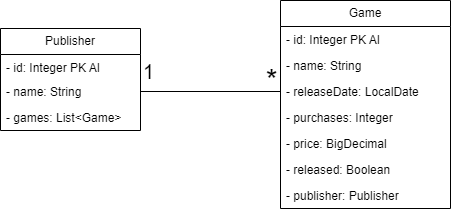

The diagram above was exported from draw.io. Its source (the exported page's mxGraphModel, read from the mxfile embedded in the PNG):
<mxGraphModel dx="1050" dy="522" grid="1" gridSize="10" guides="1" tooltips="1" connect="1" arrows="1" fold="1" page="1" pageScale="1" pageWidth="827" pageHeight="1169" math="0" shadow="0">
  <root>
    <mxCell id="0" />
    <mxCell id="1" parent="0" />
    <mxCell id="NJTD5CqCwPdQMlsYqJ8i-1" value="Publisher" style="swimlane;fontStyle=0;childLayout=stackLayout;horizontal=1;startSize=26;fillColor=none;horizontalStack=0;resizeParent=1;resizeParentMax=0;resizeLast=0;collapsible=1;marginBottom=0;whiteSpace=wrap;html=1;" vertex="1" parent="1">
      <mxGeometry x="110" y="98" width="140" height="102" as="geometry" />
    </mxCell>
    <mxCell id="NJTD5CqCwPdQMlsYqJ8i-2" value="- id: Integer PK AI" style="text;strokeColor=none;fillColor=none;align=left;verticalAlign=top;spacingLeft=4;spacingRight=4;overflow=hidden;rotatable=0;points=[[0,0.5],[1,0.5]];portConstraint=eastwest;whiteSpace=wrap;html=1;" vertex="1" parent="NJTD5CqCwPdQMlsYqJ8i-1">
      <mxGeometry y="26" width="140" height="24" as="geometry" />
    </mxCell>
    <mxCell id="NJTD5CqCwPdQMlsYqJ8i-3" value="- name: String" style="text;strokeColor=none;fillColor=none;align=left;verticalAlign=top;spacingLeft=4;spacingRight=4;overflow=hidden;rotatable=0;points=[[0,0.5],[1,0.5]];portConstraint=eastwest;whiteSpace=wrap;html=1;" vertex="1" parent="NJTD5CqCwPdQMlsYqJ8i-1">
      <mxGeometry y="50" width="140" height="26" as="geometry" />
    </mxCell>
    <mxCell id="NJTD5CqCwPdQMlsYqJ8i-16" value="- games: List&amp;lt;Game&amp;gt;" style="text;strokeColor=none;fillColor=none;align=left;verticalAlign=top;spacingLeft=4;spacingRight=4;overflow=hidden;rotatable=0;points=[[0,0.5],[1,0.5]];portConstraint=eastwest;whiteSpace=wrap;html=1;" vertex="1" parent="NJTD5CqCwPdQMlsYqJ8i-1">
      <mxGeometry y="76" width="140" height="26" as="geometry" />
    </mxCell>
    <mxCell id="NJTD5CqCwPdQMlsYqJ8i-6" value="Game" style="swimlane;fontStyle=0;childLayout=stackLayout;horizontal=1;startSize=26;fillColor=none;horizontalStack=0;resizeParent=1;resizeParentMax=0;resizeLast=0;collapsible=1;marginBottom=0;whiteSpace=wrap;html=1;" vertex="1" parent="1">
      <mxGeometry x="390" y="70" width="170" height="208" as="geometry" />
    </mxCell>
    <mxCell id="NJTD5CqCwPdQMlsYqJ8i-10" value="- id: Integer PK AI" style="text;strokeColor=none;fillColor=none;align=left;verticalAlign=top;spacingLeft=4;spacingRight=4;overflow=hidden;rotatable=0;points=[[0,0.5],[1,0.5]];portConstraint=eastwest;whiteSpace=wrap;html=1;" vertex="1" parent="NJTD5CqCwPdQMlsYqJ8i-6">
      <mxGeometry y="26" width="170" height="26" as="geometry" />
    </mxCell>
    <mxCell id="NJTD5CqCwPdQMlsYqJ8i-11" value="- name: String" style="text;strokeColor=none;fillColor=none;align=left;verticalAlign=top;spacingLeft=4;spacingRight=4;overflow=hidden;rotatable=0;points=[[0,0.5],[1,0.5]];portConstraint=eastwest;whiteSpace=wrap;html=1;" vertex="1" parent="NJTD5CqCwPdQMlsYqJ8i-6">
      <mxGeometry y="52" width="170" height="26" as="geometry" />
    </mxCell>
    <mxCell id="NJTD5CqCwPdQMlsYqJ8i-8" value="- releaseDate: LocalDate" style="text;strokeColor=none;fillColor=none;align=left;verticalAlign=top;spacingLeft=4;spacingRight=4;overflow=hidden;rotatable=0;points=[[0,0.5],[1,0.5]];portConstraint=eastwest;whiteSpace=wrap;html=1;" vertex="1" parent="NJTD5CqCwPdQMlsYqJ8i-6">
      <mxGeometry y="78" width="170" height="26" as="geometry" />
    </mxCell>
    <mxCell id="NJTD5CqCwPdQMlsYqJ8i-13" value="- purchases: Integer" style="text;strokeColor=none;fillColor=none;align=left;verticalAlign=top;spacingLeft=4;spacingRight=4;overflow=hidden;rotatable=0;points=[[0,0.5],[1,0.5]];portConstraint=eastwest;whiteSpace=wrap;html=1;" vertex="1" parent="NJTD5CqCwPdQMlsYqJ8i-6">
      <mxGeometry y="104" width="170" height="26" as="geometry" />
    </mxCell>
    <mxCell id="NJTD5CqCwPdQMlsYqJ8i-9" value="- price: BigDecimal" style="text;strokeColor=none;fillColor=none;align=left;verticalAlign=top;spacingLeft=4;spacingRight=4;overflow=hidden;rotatable=0;points=[[0,0.5],[1,0.5]];portConstraint=eastwest;whiteSpace=wrap;html=1;" vertex="1" parent="NJTD5CqCwPdQMlsYqJ8i-6">
      <mxGeometry y="130" width="170" height="26" as="geometry" />
    </mxCell>
    <mxCell id="NJTD5CqCwPdQMlsYqJ8i-14" value="- released: Boolean" style="text;strokeColor=none;fillColor=none;align=left;verticalAlign=top;spacingLeft=4;spacingRight=4;overflow=hidden;rotatable=0;points=[[0,0.5],[1,0.5]];portConstraint=eastwest;whiteSpace=wrap;html=1;" vertex="1" parent="NJTD5CqCwPdQMlsYqJ8i-6">
      <mxGeometry y="156" width="170" height="26" as="geometry" />
    </mxCell>
    <mxCell id="NJTD5CqCwPdQMlsYqJ8i-15" value="- publisher: Publisher" style="text;strokeColor=none;fillColor=none;align=left;verticalAlign=top;spacingLeft=4;spacingRight=4;overflow=hidden;rotatable=0;points=[[0,0.5],[1,0.5]];portConstraint=eastwest;whiteSpace=wrap;html=1;" vertex="1" parent="NJTD5CqCwPdQMlsYqJ8i-6">
      <mxGeometry y="182" width="170" height="26" as="geometry" />
    </mxCell>
    <mxCell id="NJTD5CqCwPdQMlsYqJ8i-19" value="" style="endArrow=none;html=1;rounded=0;exitX=0;exitY=0.5;exitDx=0;exitDy=0;entryX=1;entryY=0.5;entryDx=0;entryDy=0;" edge="1" parent="1" source="NJTD5CqCwPdQMlsYqJ8i-8" target="NJTD5CqCwPdQMlsYqJ8i-3">
      <mxGeometry width="50" height="50" relative="1" as="geometry">
        <mxPoint x="140" y="260" as="sourcePoint" />
        <mxPoint x="190" y="210" as="targetPoint" />
      </mxGeometry>
    </mxCell>
    <mxCell id="NJTD5CqCwPdQMlsYqJ8i-20" value="*" style="edgeLabel;html=1;align=center;verticalAlign=middle;resizable=0;points=[];imageWidth=100;imageHeight=100;imageAspect=1;fontSize=30;labelBackgroundColor=none;" vertex="1" connectable="0" parent="NJTD5CqCwPdQMlsYqJ8i-19">
      <mxGeometry x="-0.0629" y="2" relative="1" as="geometry">
        <mxPoint x="56" y="-14" as="offset" />
      </mxGeometry>
    </mxCell>
    <mxCell id="NJTD5CqCwPdQMlsYqJ8i-21" value="1" style="edgeLabel;html=1;align=center;verticalAlign=middle;resizable=0;points=[];imageWidth=100;imageHeight=100;imageAspect=1;fontSize=20;labelBackgroundColor=none;" vertex="1" connectable="0" parent="1">
      <mxGeometry x="259" y="145" as="geometry">
        <mxPoint x="-2" y="-5" as="offset" />
      </mxGeometry>
    </mxCell>
  </root>
</mxGraphModel>